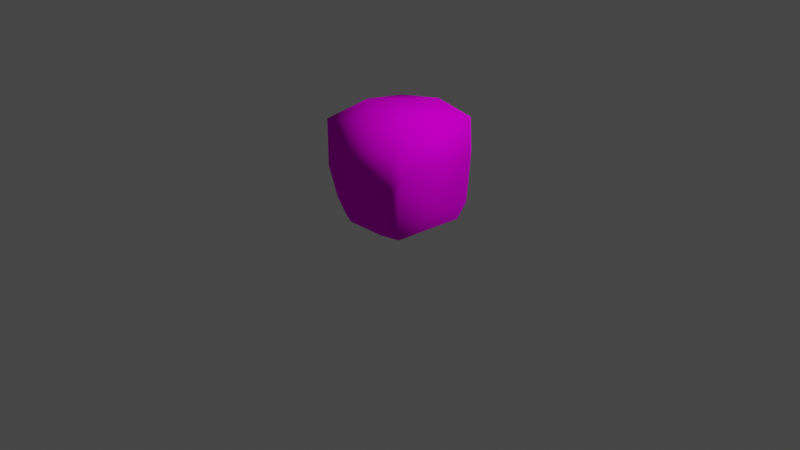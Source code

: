 # Source: strength.blend  (saved by Blender 3.3.6; exported with 4.5.12 LTS)
import bpy
from mathutils import Matrix  # noqa: F401  (used for matrix-valued properties, if any)

bpy.ops.wm.read_factory_settings(use_empty=True)
scene = bpy.context.scene
scene.name = 'Scene'

# ---- collections
col_collection = bpy.data.collections.new('Collection'); scene.collection.children.link(col_collection)

# ---- images (referenced by path relative to the original .blend; pixels are not part of the script)
import os
ASSET_DIR = os.environ.get("B2B_ASSET_DIR", "")  # directory of the original .blend (textures are referenced by path, not embedded)
HERE = os.path.dirname(os.path.abspath(__file__))  # packed textures are extracted next to this script under _unpacked/

def load_image(name, relpath, width, height, colorspace="sRGB"):
    """Load a texture the original file referenced (path relative to the .blend, or extracted next to this script)."""
    p = next((c for c in (os.path.join(HERE, relpath), os.path.join(ASSET_DIR, relpath)) if relpath and os.path.exists(c)), "")
    if p:
        img = bpy.data.images.load(p, check_existing=True)
        img.name = name
    else:  # same state as the original file: an image datablock whose file is absent (Cycles renders it pink)
        img = bpy.data.images.new(name, width, height)
        img.source = "FILE"
        img.filepath = "//" + (relpath or name)
    img.colorspace_settings.name = colorspace
    return img
img_strength_bake_png = load_image('strength-bake.png', 'Textures/strength-bake.png', 1024, 1024, 'sRGB')

# ---- materials (node trees are filled in below, after node groups)
mat_it0010_rock_png = bpy.data.materials.new('it0010_rock.png')
mat_it0010_rock_png.diffuse_color = (0.3629, 0.6609, 0.5411, 1.0)
mat_it0010_rock_png.roughness = 0.69

# ---- material node trees
mat_it0010_rock_png.use_nodes = True; mat_it0010_rock_png.node_tree.nodes.clear()
_N = mat_it0010_rock_png.node_tree.nodes; _L = mat_it0010_rock_png.node_tree.links
n0 = _N.new('ShaderNodeBsdfPrincipled'); n0.name = 'Principled BSDF'; n0.location = (1200, 0)
n0.distribution = 'GGX'
n0.subsurface_method = 'RANDOM_WALK_SKIN'
n0.inputs[2].default_value = 0.69
n0.inputs[3].default_value = 1.0
n0.inputs[27].default_value = (0.0, 0.0, 0.0, 1.0)
n0.inputs[28].default_value = 1.0
n1 = _N.new('ShaderNodeOutputMaterial'); n1.name = 'Material Output'; n1.location = (1500, 0)
n2 = _N.new('ShaderNodeTexImage'); n2.name = 'Image Texture'; n2.location = (600, 0)
n2.image = img_strength_bake_png
_L.new(n2.outputs[0], n0.inputs[0])
_L.new(n0.outputs[0], n1.inputs[0])
n1.is_active_output = True

# ---- world
world_world = bpy.data.worlds.new('World'); scene.world = world_world
world_world.use_nodes = True; world_world.node_tree.nodes.clear()
_N = world_world.node_tree.nodes; _L = world_world.node_tree.links
n0 = _N.new('ShaderNodeOutputWorld'); n0.name = 'World Output'; n0.location = (300, 300)
n1 = _N.new('ShaderNodeBackground'); n1.name = 'Background'; n1.location = (10, 300)
n1.inputs[0].default_value = (0.05088, 0.05088, 0.05088, 1.0)
_L.new(n1.outputs[0], n0.inputs[0])
n0.is_active_output = True
world_world.color = (0.05088, 0.05088, 0.05088)
world_world.use_sun_shadow = False
world_world.sun_shadow_jitter_overblur = 0.0

# ---- cameras
cam_camera = bpy.data.cameras.new('Camera')
cam_camera.clip_end = 100.0
cam_camera.ortho_scale = 7.314

# ---- lights
light_light = bpy.data.lights.new('Light', 'POINT')
light_light.transmission_factor = 0.0
light_light.energy = 1000.0
light_light.shadow_soft_size = 0.1
light_light.shadow_maximum_resolution = 0.006
light_light.use_absolute_resolution = True

# ---- meshes
me_strength_rock = bpy.data.meshes.new('Strength_Rock')
me_strength_rock.from_pydata([(0.4173, 0.04877, 0.3976), (0.5649, 0.7728, 0.0), (0.5019, 0.2177, -0.4482), (0.5333, 0.7683, -0.4656), (0.5177, 0.2309, 0.0), (0.4443, 0.04877, 0.0), (0.4739, 0.04877, -0.353), (0.5333, 0.7683, 0.4588), (0.4352, 0.5947, 0.5253), (0.2255, 0.04877, 0.4509), (0.4815, 1.103, -0.4984), (-0.4356, 0.6137, 0.5416), (0.4715, 1.148, 0.0), (0.473, 1.068, 0.5063), (0.02837, 1.159, 0.4883), (0.4592, 0.2177, 0.4629), (0.2762, 0.2198, 0.5091), (0.3985, 0.04877, -0.4738), (0.2964, 0.5947, -0.5388), (-0.4712, 1.086, 0.5133), (0.02451, 1.173, -0.511), (-0.2117, 0.04877, 0.4641), (-0.2312, 0.04877, -0.4871), (-0.4168, 0.04877, -0.396), (-0.4706, 0.2177, -0.4256), (0.02297, 1.178, 0.0), (-0.2592, 0.22, 0.5232), (-0.3964, 0.04877, 0.373), (-0.2671, 0.6137, -0.5558), (-0.4712, 1.086, -0.4826), (-0.4597, 1.165, 0.0), (-0.4821, 0.2177, 0.4026), (-0.5195, 0.2268, 0.0), (-0.5445, 0.697, 0.0), (-0.4412, 0.04877, 0.0), (-0.5361, 0.6613, 0.4584), (-0.5361, 0.6613, -0.4402), (-0.5212, 1.103, 0.0)], [], [(4, 5, 6), (22, 23, 24), (4, 7, 15), (4, 1, 7), (4, 15, 0), (4, 3, 1), (4, 0, 5), (4, 2, 3), (4, 6, 2), (7, 8, 15), (7, 1, 13), (7, 13, 8), (0, 15, 9), (3, 2, 18), (3, 10, 1), (3, 18, 10), (6, 17, 2), (2, 17, 18), (13, 11, 8), (13, 1, 12), (13, 14, 11), (13, 12, 14), (12, 1, 10), (15, 16, 9), (15, 8, 16), (17, 28, 18), (17, 22, 28), (18, 28, 10), (11, 14, 19), (11, 26, 8), (11, 19, 35), (11, 31, 26), (11, 35, 31), (8, 26, 16), (12, 25, 14), (12, 20, 25), (12, 10, 20), (9, 16, 21), (16, 26, 21), (22, 24, 28), (10, 28, 20), (19, 14, 30), (19, 30, 37), (25, 20, 30), (25, 30, 14), (31, 27, 26), (26, 27, 21), (24, 36, 28), (20, 28, 29), (29, 28, 36), (37, 30, 29), (29, 30, 20), (32, 34, 31), (32, 24, 34), (32, 31, 35), (32, 36, 24), (32, 35, 33), (32, 33, 36), (34, 27, 31), (34, 24, 23), (35, 19, 33), (36, 33, 29), (19, 37, 33), (33, 37, 29)])
me_strength_rock.polygons.foreach_set('use_smooth', [True] * 64)
_uv = me_strength_rock.uv_layers.new(name='UVMap')
_uv.uv.foreach_set('vector', [1.5, 1.09, 1.498, 1.0, 1.819, 1.0, 2.693, 1.0, 3.0, 1.0, 3.0, 1.09, 1.5, 1.09, 1.0, 1.291, 1.0, 1.09, 1.5, 1.09, 1.502, 1.291, 1.0, 1.291, 1.5, 1.09, 1.0, 1.09, 1.0, 1.0, 1.5, 1.09, 2.0, 1.291, 1.502, 1.291, 1.5, 1.09, 1.0, 1.0, 1.498, 1.0, 1.5, 1.09, 2.0, 1.09, 2.0, 1.291, 1.5, 1.09, 1.819, 1.0, 2.0, 1.09, 1.0, 1.291, 0.8963, 1.257, 1.0, 1.09, 1.0, 1.291, 1.502, 1.291, 1.0, 1.5, 1.0, 1.291, 1.0, 1.5, 0.8963, 1.257, 1.0, 1.0, 1.0, 1.09, 0.7043, 1.0, 2.0, 1.291, 2.0, 1.09, 2.229, 1.224, 2.0, 1.291, 2.0, 1.5, 1.502, 1.291, 2.0, 1.291, 2.229, 1.224, 2.0, 1.5, 1.819, 1.0, 2.0, 1.0, 2.0, 1.09, 2.0, 1.09, 2.0, 1.0, 2.229, 1.224, 1.0, 1.5, 0.1073, 1.259, 0.8963, 1.257, 1.0, 1.5, 1.502, 1.291, 1.5, 1.5, 1.0, 1.5, 0.5, 1.5, 0.1073, 1.259, 1.0, 1.5, 1.0, 1.744, 0.5, 1.5, 1.5, 1.5, 1.502, 1.291, 2.0, 1.5, 1.0, 1.09, 0.75, 1.09, 0.7043, 1.0, 1.0, 1.09, 0.8963, 1.257, 0.75, 1.09, 2.0, 1.0, 2.728, 1.232, 2.229, 1.224, 2.0, 1.0, 2.693, 1.0, 2.728, 1.232, 2.229, 1.224, 2.728, 1.232, 2.0, 1.5, 0.1073, 1.259, 0.5, 1.5, 0.0, 1.5, 0.1073, 1.259, 0.2678, 1.09, 0.8963, 1.257, 0.1073, 1.259, 0.0, 1.5, 0.0, 1.291, 0.1073, 1.259, 0.0, 1.09, 0.2678, 1.09, 0.1073, 1.259, 0.0, 1.291, 0.0, 1.09, 0.8963, 1.257, 0.2678, 1.09, 0.75, 1.09, 1.0, 1.744, 0.5, 1.744, 0.5, 1.5, 1.0, 1.744, 0.5, 2.0, 0.5, 1.744, 1.0, 1.744, 1.0, 2.0, 0.5, 2.0, 0.7043, 1.0, 0.75, 1.09, 0.3107, 1.0, 0.75, 1.09, 0.2678, 1.09, 0.3107, 1.0, 2.693, 1.0, 3.0, 1.09, 2.728, 1.232, 2.0, 1.5, 2.728, 1.232, 2.5, 1.5, 0.0, 1.5, 0.5, 1.5, 0.07545, 1.744, 0.0, 1.5, 0.07545, 1.744, 0.0, 1.744, 0.5, 1.744, 0.5, 2.0, 0.07545, 1.744, 0.5, 1.744, 0.07545, 1.744, 0.5, 1.5, 0.0, 1.09, 0.0, 1.0, 0.2678, 1.09, 0.2678, 1.09, 0.0, 1.0, 0.3107, 1.0, 3.0, 1.09, 3.0, 1.291, 2.728, 1.232, 2.5, 1.5, 2.728, 1.232, 3.0, 1.5, 3.0, 1.5, 2.728, 1.232, 3.0, 1.291, 0.0, 1.744, 0.07545, 1.744, 0.0, 2.0, 0.0, 2.0, 0.07545, 1.744, 0.5, 2.0, -0.4855, 1.084, -0.4855, 1.0, -1.0, 1.09, -0.4855, 1.084, 0.0, 1.09, -0.4855, 1.0, -0.4855, 1.084, -1.0, 1.09, -1.0, 1.291, -0.4855, 1.084, 0.0, 1.291, 0.0, 1.09, -0.4855, 1.084, -1.0, 1.291, -0.4855, 1.307, -0.4855, 1.084, -0.4855, 1.307, 0.0, 1.291, -0.4855, 1.0, -1.0, 1.0, -1.0, 1.09, -0.4855, 1.0, 0.0, 1.09, 0.0, 1.0, -1.0, 1.291, -1.0, 1.5, -0.4855, 1.307, 0.0, 1.291, -0.4855, 1.307, 0.0, 1.5, -1.0, 1.5, -0.5, 1.5, -0.4855, 1.307, -0.4855, 1.307, -0.5, 1.5, 0.0, 1.5])
me_strength_rock.materials.append(mat_it0010_rock_png)
me_strength_rock.update()

# ---- objects
ob_light = bpy.data.objects.new('Light', light_light)
ob_camera = bpy.data.objects.new('Camera', cam_camera)
ob_strength_rock = bpy.data.objects.new('Strength_Rock', me_strength_rock)

# ---- transforms, parenting, visibility, modifiers, constraints
ob_light.location = (4.076, 1.005, 5.904)
ob_light.rotation_euler = (0.6503, 0.05522, 1.866)
ob_light.lock_rotations_4d = False
ob_light.empty_display_type = 'ARROWS'
ob_light.color = (0.0, 0.0, 0.0, 0.0)
ob_light.lineart.crease_threshold = 0.0
ob_camera.location = (7.359, -6.926, 4.958)
ob_camera.rotation_euler = (1.109, 0.0, 0.8149)
ob_camera.lock_rotations_4d = False
ob_camera.empty_display_type = 'ARROWS'
ob_camera.color = (0.0, 0.0, 0.0, 0.0)
ob_camera.display_type = 'WIRE'
ob_camera.lineart.crease_threshold = 0.0
ob_strength_rock.location = (0.0, 0.0, 0.0)
ob_strength_rock.rotation_euler = (1.571, -0.0, 0.0)

# ---- collection membership
col_collection.objects.link(ob_light)
col_collection.objects.link(ob_camera)
col_collection.objects.link(ob_strength_rock)

# ---- scene / render settings (as saved in the file)
scene.camera = ob_camera
scene.frame_start = 1; scene.frame_end = 250; scene.frame_set(1)
scene.render.engine = 'CYCLES'
scene.cycles.sampling_pattern = 'TABULATED_SOBOL'
scene.cycles.use_light_tree = False
scene.cycles.bake_type = 'DIFFUSE'
scene.view_settings.view_transform = 'Filmic'
bpy.context.view_layer.update()

